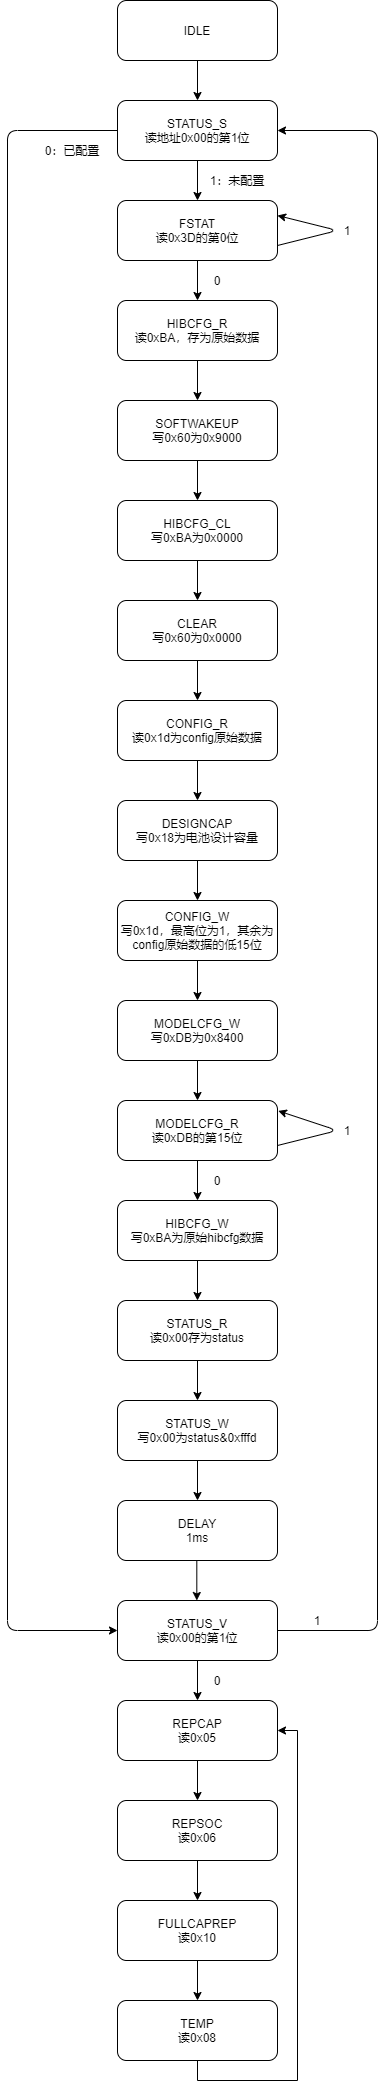

The diagram above was exported from draw.io. Its source (the exported page's mxGraphModel, read from the mxfile embedded in the PNG):
<mxGraphModel dx="311" dy="655" grid="1" gridSize="10" guides="1" tooltips="1" connect="1" arrows="1" fold="1" page="1" pageScale="1" pageWidth="2339" pageHeight="3300" math="0" shadow="0">
  <root>
    <mxCell id="0" />
    <mxCell id="1" parent="0" />
    <mxCell id="2" value="IDLE" style="rounded=1;whiteSpace=wrap;html=1;" parent="1" vertex="1">
      <mxGeometry x="480" y="240" width="160" height="60" as="geometry" />
    </mxCell>
    <mxCell id="3" value="STATUS_S&lt;br&gt;读地址0x00的第1位" style="rounded=1;whiteSpace=wrap;html=1;" parent="1" vertex="1">
      <mxGeometry x="480" y="340" width="160" height="60" as="geometry" />
    </mxCell>
    <mxCell id="4" value="" style="endArrow=classic;html=1;exitX=0.5;exitY=1;exitDx=0;exitDy=0;entryX=0.5;entryY=0;entryDx=0;entryDy=0;" parent="1" source="2" target="3" edge="1">
      <mxGeometry width="50" height="50" relative="1" as="geometry">
        <mxPoint x="580" y="500" as="sourcePoint" />
        <mxPoint x="630" y="450" as="targetPoint" />
      </mxGeometry>
    </mxCell>
    <mxCell id="5" value="FSTAT&lt;br&gt;读0x3D的第0位" style="rounded=1;whiteSpace=wrap;html=1;" parent="1" vertex="1">
      <mxGeometry x="480" y="440" width="160" height="60" as="geometry" />
    </mxCell>
    <mxCell id="7" value="" style="endArrow=classic;html=1;exitX=0.5;exitY=1;exitDx=0;exitDy=0;entryX=0.5;entryY=0;entryDx=0;entryDy=0;" parent="1" source="3" target="5" edge="1">
      <mxGeometry width="50" height="50" relative="1" as="geometry">
        <mxPoint x="570" y="310" as="sourcePoint" />
        <mxPoint x="570" y="350" as="targetPoint" />
      </mxGeometry>
    </mxCell>
    <mxCell id="8" value="1：未配置" style="text;html=1;strokeColor=none;fillColor=none;align=center;verticalAlign=middle;whiteSpace=wrap;rounded=0;" parent="1" vertex="1">
      <mxGeometry x="560" y="410" width="80" height="20" as="geometry" />
    </mxCell>
    <mxCell id="9" value="HIBCFG_R&lt;br&gt;读0xBA，存为原始数据" style="rounded=1;whiteSpace=wrap;html=1;" parent="1" vertex="1">
      <mxGeometry x="480" y="540" width="160" height="60" as="geometry" />
    </mxCell>
    <mxCell id="10" value="" style="endArrow=classic;html=1;exitX=0.5;exitY=1;exitDx=0;exitDy=0;entryX=0.5;entryY=0;entryDx=0;entryDy=0;" parent="1" target="9" edge="1">
      <mxGeometry width="50" height="50" relative="1" as="geometry">
        <mxPoint x="560" y="500.0000000000001" as="sourcePoint" />
        <mxPoint x="570" y="450" as="targetPoint" />
      </mxGeometry>
    </mxCell>
    <mxCell id="11" value="0" style="text;html=1;strokeColor=none;fillColor=none;align=center;verticalAlign=middle;whiteSpace=wrap;rounded=0;" parent="1" vertex="1">
      <mxGeometry x="560" y="510" width="40" height="20" as="geometry" />
    </mxCell>
    <mxCell id="13" value="" style="edgeStyle=elbowEdgeStyle;elbow=horizontal;endArrow=classic;html=1;exitX=0;exitY=0.5;exitDx=0;exitDy=0;entryX=0;entryY=0.5;entryDx=0;entryDy=0;" parent="1" source="3" target="42" edge="1">
      <mxGeometry width="50" height="50" relative="1" as="geometry">
        <mxPoint x="650" y="380" as="sourcePoint" />
        <mxPoint x="650" y="340" as="targetPoint" />
        <Array as="points">
          <mxPoint x="370" y="1270" />
          <mxPoint x="430" y="1180" />
          <mxPoint x="440" y="1020" />
          <mxPoint x="700" y="370" />
        </Array>
      </mxGeometry>
    </mxCell>
    <mxCell id="14" value="" style="edgeStyle=elbowEdgeStyle;elbow=vertical;endArrow=classic;html=1;entryX=1;entryY=0.25;entryDx=0;entryDy=0;exitX=1;exitY=0.75;exitDx=0;exitDy=0;" parent="1" source="5" target="5" edge="1">
      <mxGeometry width="50" height="50" relative="1" as="geometry">
        <mxPoint x="630" y="470" as="sourcePoint" />
        <mxPoint x="680" y="420" as="targetPoint" />
        <Array as="points">
          <mxPoint x="700" y="470" />
        </Array>
      </mxGeometry>
    </mxCell>
    <mxCell id="15" value="0：已配置" style="text;html=1;strokeColor=none;fillColor=none;align=center;verticalAlign=middle;whiteSpace=wrap;rounded=0;" parent="1" vertex="1">
      <mxGeometry x="400" y="380" width="70" height="20" as="geometry" />
    </mxCell>
    <mxCell id="16" value="1" style="text;html=1;strokeColor=none;fillColor=none;align=center;verticalAlign=middle;whiteSpace=wrap;rounded=0;" parent="1" vertex="1">
      <mxGeometry x="690" y="460" width="40" height="20" as="geometry" />
    </mxCell>
    <mxCell id="17" value="SOFTWAKEUP&lt;br&gt;写0x60为0x9000" style="rounded=1;whiteSpace=wrap;html=1;" parent="1" vertex="1">
      <mxGeometry x="480" y="640" width="160" height="60" as="geometry" />
    </mxCell>
    <mxCell id="18" value="" style="endArrow=classic;html=1;exitX=0.5;exitY=1;exitDx=0;exitDy=0;entryX=0.5;entryY=0;entryDx=0;entryDy=0;" parent="1" target="17" edge="1">
      <mxGeometry width="50" height="50" relative="1" as="geometry">
        <mxPoint x="560" y="600.0000000000001" as="sourcePoint" />
        <mxPoint x="570" y="550" as="targetPoint" />
      </mxGeometry>
    </mxCell>
    <mxCell id="19" value="HIBCFG_CL&lt;br&gt;写0xBA为0x0000" style="rounded=1;whiteSpace=wrap;html=1;" parent="1" vertex="1">
      <mxGeometry x="480" y="740" width="160" height="60" as="geometry" />
    </mxCell>
    <mxCell id="20" value="" style="endArrow=classic;html=1;exitX=0.5;exitY=1;exitDx=0;exitDy=0;entryX=0.5;entryY=0;entryDx=0;entryDy=0;" parent="1" target="19" edge="1">
      <mxGeometry width="50" height="50" relative="1" as="geometry">
        <mxPoint x="560" y="700.0000000000001" as="sourcePoint" />
        <mxPoint x="570" y="650" as="targetPoint" />
      </mxGeometry>
    </mxCell>
    <mxCell id="21" value="CLEAR&lt;br&gt;写0x60为0x0000" style="rounded=1;whiteSpace=wrap;html=1;" parent="1" vertex="1">
      <mxGeometry x="480" y="840" width="160" height="60" as="geometry" />
    </mxCell>
    <mxCell id="22" value="" style="endArrow=classic;html=1;exitX=0.5;exitY=1;exitDx=0;exitDy=0;entryX=0.5;entryY=0;entryDx=0;entryDy=0;" parent="1" target="21" edge="1">
      <mxGeometry width="50" height="50" relative="1" as="geometry">
        <mxPoint x="560" y="800.0000000000001" as="sourcePoint" />
        <mxPoint x="570" y="750" as="targetPoint" />
      </mxGeometry>
    </mxCell>
    <mxCell id="24" value="DESIGNCAP&lt;br&gt;写0x18为电池设计容量" style="rounded=1;whiteSpace=wrap;html=1;" parent="1" vertex="1">
      <mxGeometry x="480" y="1040" width="160" height="60" as="geometry" />
    </mxCell>
    <mxCell id="26" value="MODELCFG_W&lt;br&gt;写0xDB为0x8400" style="rounded=1;whiteSpace=wrap;html=1;" parent="1" vertex="1">
      <mxGeometry x="480" y="1240" width="160" height="60" as="geometry" />
    </mxCell>
    <mxCell id="27" value="" style="endArrow=classic;html=1;exitX=0.5;exitY=1;exitDx=0;exitDy=0;entryX=0.5;entryY=0;entryDx=0;entryDy=0;" parent="1" target="26" edge="1">
      <mxGeometry width="50" height="50" relative="1" as="geometry">
        <mxPoint x="560" y="1200" as="sourcePoint" />
        <mxPoint x="570" y="1150" as="targetPoint" />
      </mxGeometry>
    </mxCell>
    <mxCell id="28" value="MODELCFG_R&lt;br&gt;读0xDB的第15位" style="rounded=1;whiteSpace=wrap;html=1;" parent="1" vertex="1">
      <mxGeometry x="480" y="1340" width="160" height="60" as="geometry" />
    </mxCell>
    <mxCell id="29" value="" style="endArrow=classic;html=1;exitX=0.5;exitY=1;exitDx=0;exitDy=0;entryX=0.5;entryY=0;entryDx=0;entryDy=0;" parent="1" target="28" edge="1">
      <mxGeometry width="50" height="50" relative="1" as="geometry">
        <mxPoint x="560" y="1300" as="sourcePoint" />
        <mxPoint x="570" y="1250" as="targetPoint" />
      </mxGeometry>
    </mxCell>
    <mxCell id="30" value="HIBCFG_W&lt;br&gt;写0xBA为原始hibcfg数据" style="rounded=1;whiteSpace=wrap;html=1;" parent="1" vertex="1">
      <mxGeometry x="480" y="1440" width="160" height="60" as="geometry" />
    </mxCell>
    <mxCell id="31" value="" style="endArrow=classic;html=1;exitX=0.5;exitY=1;exitDx=0;exitDy=0;entryX=0.5;entryY=0;entryDx=0;entryDy=0;" parent="1" target="30" edge="1">
      <mxGeometry width="50" height="50" relative="1" as="geometry">
        <mxPoint x="560" y="1400" as="sourcePoint" />
        <mxPoint x="570" y="1350" as="targetPoint" />
      </mxGeometry>
    </mxCell>
    <mxCell id="32" value="0" style="text;html=1;strokeColor=none;fillColor=none;align=center;verticalAlign=middle;whiteSpace=wrap;rounded=0;" parent="1" vertex="1">
      <mxGeometry x="560" y="1410" width="40" height="20" as="geometry" />
    </mxCell>
    <mxCell id="36" value="" style="edgeStyle=elbowEdgeStyle;elbow=vertical;endArrow=classic;html=1;exitX=1;exitY=0.75;exitDx=0;exitDy=0;entryX=1.005;entryY=0.173;entryDx=0;entryDy=0;entryPerimeter=0;" parent="1" source="28" target="28" edge="1">
      <mxGeometry width="50" height="50" relative="1" as="geometry">
        <mxPoint x="660" y="1400" as="sourcePoint" />
        <mxPoint x="670" y="1380" as="targetPoint" />
        <Array as="points">
          <mxPoint x="700" y="1370" />
        </Array>
      </mxGeometry>
    </mxCell>
    <mxCell id="37" value="1" style="text;html=1;strokeColor=none;fillColor=none;align=center;verticalAlign=middle;whiteSpace=wrap;rounded=0;" parent="1" vertex="1">
      <mxGeometry x="690" y="1360" width="40" height="20" as="geometry" />
    </mxCell>
    <mxCell id="38" value="STATUS_R&lt;br&gt;读0x00存为status" style="rounded=1;whiteSpace=wrap;html=1;" parent="1" vertex="1">
      <mxGeometry x="480" y="1540" width="160" height="60" as="geometry" />
    </mxCell>
    <mxCell id="39" value="" style="endArrow=classic;html=1;exitX=0.5;exitY=1;exitDx=0;exitDy=0;entryX=0.5;entryY=0;entryDx=0;entryDy=0;" parent="1" target="38" edge="1">
      <mxGeometry width="50" height="50" relative="1" as="geometry">
        <mxPoint x="560" y="1500" as="sourcePoint" />
        <mxPoint x="570" y="1450" as="targetPoint" />
      </mxGeometry>
    </mxCell>
    <mxCell id="40" value="STATUS_W&lt;br&gt;写0x00为status&amp;amp;0xfffd" style="rounded=1;whiteSpace=wrap;html=1;" parent="1" vertex="1">
      <mxGeometry x="480" y="1640" width="160" height="60" as="geometry" />
    </mxCell>
    <mxCell id="41" value="" style="endArrow=classic;html=1;exitX=0.5;exitY=1;exitDx=0;exitDy=0;entryX=0.5;entryY=0;entryDx=0;entryDy=0;" parent="1" target="40" edge="1">
      <mxGeometry width="50" height="50" relative="1" as="geometry">
        <mxPoint x="560" y="1600" as="sourcePoint" />
        <mxPoint x="570" y="1550" as="targetPoint" />
      </mxGeometry>
    </mxCell>
    <mxCell id="42" value="STATUS_V&lt;br&gt;读0x00的第1位" style="rounded=1;whiteSpace=wrap;html=1;" parent="1" vertex="1">
      <mxGeometry x="480" y="1840" width="160" height="60" as="geometry" />
    </mxCell>
    <mxCell id="44" value="REPCAP&lt;br&gt;读0x05" style="rounded=1;whiteSpace=wrap;html=1;" parent="1" vertex="1">
      <mxGeometry x="480" y="1940" width="160" height="60" as="geometry" />
    </mxCell>
    <mxCell id="45" value="" style="endArrow=classic;html=1;exitX=0.5;exitY=1;exitDx=0;exitDy=0;entryX=0.5;entryY=0;entryDx=0;entryDy=0;" parent="1" target="44" edge="1">
      <mxGeometry width="50" height="50" relative="1" as="geometry">
        <mxPoint x="560" y="1900" as="sourcePoint" />
        <mxPoint x="570" y="1850" as="targetPoint" />
      </mxGeometry>
    </mxCell>
    <mxCell id="46" value="REPSOC&lt;br&gt;读0x06" style="rounded=1;whiteSpace=wrap;html=1;" parent="1" vertex="1">
      <mxGeometry x="480" y="2040" width="160" height="60" as="geometry" />
    </mxCell>
    <mxCell id="47" value="" style="endArrow=classic;html=1;exitX=0.5;exitY=1;exitDx=0;exitDy=0;entryX=0.5;entryY=0;entryDx=0;entryDy=0;" parent="1" target="46" edge="1">
      <mxGeometry width="50" height="50" relative="1" as="geometry">
        <mxPoint x="560" y="2000" as="sourcePoint" />
        <mxPoint x="570" y="1950" as="targetPoint" />
      </mxGeometry>
    </mxCell>
    <mxCell id="48" value="0" style="text;html=1;strokeColor=none;fillColor=none;align=center;verticalAlign=middle;whiteSpace=wrap;rounded=0;" parent="1" vertex="1">
      <mxGeometry x="560" y="1910" width="40" height="20" as="geometry" />
    </mxCell>
    <mxCell id="51" value="1" style="text;html=1;strokeColor=none;fillColor=none;align=center;verticalAlign=middle;whiteSpace=wrap;rounded=0;" parent="1" vertex="1">
      <mxGeometry x="660" y="1850" width="40" height="20" as="geometry" />
    </mxCell>
    <mxCell id="53" value="" style="edgeStyle=elbowEdgeStyle;elbow=horizontal;endArrow=classic;html=1;exitX=1;exitY=0.5;exitDx=0;exitDy=0;entryX=1;entryY=0.5;entryDx=0;entryDy=0;" parent="1" source="42" target="3" edge="1">
      <mxGeometry width="50" height="50" relative="1" as="geometry">
        <mxPoint x="640" y="1685" as="sourcePoint" />
        <mxPoint x="690" y="1550" as="targetPoint" />
        <Array as="points">
          <mxPoint x="740" y="1350" />
          <mxPoint x="700" y="1670" />
        </Array>
      </mxGeometry>
    </mxCell>
    <mxCell id="54" value="DELAY&lt;br&gt;1ms" style="rounded=1;whiteSpace=wrap;html=1;" parent="1" vertex="1">
      <mxGeometry x="480" y="1740" width="160" height="60" as="geometry" />
    </mxCell>
    <mxCell id="55" value="" style="endArrow=classic;html=1;exitX=0.5;exitY=1;exitDx=0;exitDy=0;entryX=0.5;entryY=0;entryDx=0;entryDy=0;" parent="1" target="54" edge="1">
      <mxGeometry width="50" height="50" relative="1" as="geometry">
        <mxPoint x="560" y="1700" as="sourcePoint" />
        <mxPoint x="570" y="1650" as="targetPoint" />
      </mxGeometry>
    </mxCell>
    <mxCell id="56" value="" style="endArrow=classic;html=1;exitX=0.5;exitY=1;exitDx=0;exitDy=0;entryX=0.5;entryY=0;entryDx=0;entryDy=0;" parent="1" edge="1">
      <mxGeometry width="50" height="50" relative="1" as="geometry">
        <mxPoint x="559.31" y="1800" as="sourcePoint" />
        <mxPoint x="559.31" y="1840" as="targetPoint" />
      </mxGeometry>
    </mxCell>
    <mxCell id="60" value="&lt;div style=&quot;color: rgb(212 , 212 , 212) ; background-color: rgb(30 , 30 , 30) ; font-family: &amp;#34;consolas&amp;#34; , &amp;#34;courier new&amp;#34; , monospace ; font-size: 14px ; line-height: 19px&quot;&gt;&lt;/div&gt;FULLCAPREP&lt;br&gt;读0x10" style="rounded=1;whiteSpace=wrap;html=1;" parent="1" vertex="1">
      <mxGeometry x="480" y="2140" width="160" height="60" as="geometry" />
    </mxCell>
    <mxCell id="61" value="" style="endArrow=classic;html=1;exitX=0.5;exitY=1;exitDx=0;exitDy=0;entryX=0.5;entryY=0;entryDx=0;entryDy=0;" parent="1" target="60" edge="1">
      <mxGeometry width="50" height="50" relative="1" as="geometry">
        <mxPoint x="560" y="2100" as="sourcePoint" />
        <mxPoint x="570" y="2050" as="targetPoint" />
      </mxGeometry>
    </mxCell>
    <mxCell id="72" style="edgeStyle=orthogonalEdgeStyle;rounded=0;orthogonalLoop=1;jettySize=auto;html=1;exitX=0.5;exitY=1;exitDx=0;exitDy=0;entryX=1;entryY=0.5;entryDx=0;entryDy=0;" parent="1" source="62" target="44" edge="1">
      <mxGeometry relative="1" as="geometry">
        <Array as="points">
          <mxPoint x="560" y="2320" />
          <mxPoint x="660" y="2320" />
          <mxPoint x="660" y="1970" />
        </Array>
      </mxGeometry>
    </mxCell>
    <mxCell id="62" value="&lt;div style=&quot;color: rgb(212 , 212 , 212) ; background-color: rgb(30 , 30 , 30) ; font-family: &amp;#34;consolas&amp;#34; , &amp;#34;courier new&amp;#34; , monospace ; font-size: 14px ; line-height: 19px&quot;&gt;&lt;/div&gt;TEMP&lt;br&gt;读0x08" style="rounded=1;whiteSpace=wrap;html=1;" parent="1" vertex="1">
      <mxGeometry x="480" y="2240" width="160" height="60" as="geometry" />
    </mxCell>
    <mxCell id="63" value="" style="endArrow=classic;html=1;exitX=0.5;exitY=1;exitDx=0;exitDy=0;entryX=0.5;entryY=0;entryDx=0;entryDy=0;" parent="1" target="62" edge="1">
      <mxGeometry width="50" height="50" relative="1" as="geometry">
        <mxPoint x="560" y="2200" as="sourcePoint" />
        <mxPoint x="570" y="2150" as="targetPoint" />
      </mxGeometry>
    </mxCell>
    <mxCell id="64" value="CONFIG_R&lt;br&gt;读0x1d为config原始数据" style="rounded=1;whiteSpace=wrap;html=1;" parent="1" vertex="1">
      <mxGeometry x="480" y="940" width="160" height="60" as="geometry" />
    </mxCell>
    <mxCell id="65" value="" style="endArrow=classic;html=1;exitX=0.5;exitY=1;exitDx=0;exitDy=0;entryX=0.5;entryY=0;entryDx=0;entryDy=0;" parent="1" target="64" edge="1">
      <mxGeometry width="50" height="50" relative="1" as="geometry">
        <mxPoint x="560" y="900" as="sourcePoint" />
        <mxPoint x="570" y="850" as="targetPoint" />
      </mxGeometry>
    </mxCell>
    <mxCell id="66" value="" style="endArrow=classic;html=1;exitX=0.5;exitY=1;exitDx=0;exitDy=0;entryX=0.5;entryY=0;entryDx=0;entryDy=0;" parent="1" edge="1">
      <mxGeometry width="50" height="50" relative="1" as="geometry">
        <mxPoint x="560" y="1000" as="sourcePoint" />
        <mxPoint x="560" y="1040" as="targetPoint" />
      </mxGeometry>
    </mxCell>
    <mxCell id="70" value="CONFIG_W&lt;br&gt;写0x1d，最高位为1，其余为&lt;br&gt;config原始数据的低15位" style="rounded=1;whiteSpace=wrap;html=1;" parent="1" vertex="1">
      <mxGeometry x="480" y="1140" width="160" height="60" as="geometry" />
    </mxCell>
    <mxCell id="71" value="" style="endArrow=classic;html=1;exitX=0.5;exitY=1;exitDx=0;exitDy=0;entryX=0.5;entryY=0;entryDx=0;entryDy=0;" parent="1" edge="1">
      <mxGeometry width="50" height="50" relative="1" as="geometry">
        <mxPoint x="560" y="1100" as="sourcePoint" />
        <mxPoint x="560" y="1140" as="targetPoint" />
      </mxGeometry>
    </mxCell>
  </root>
</mxGraphModel>